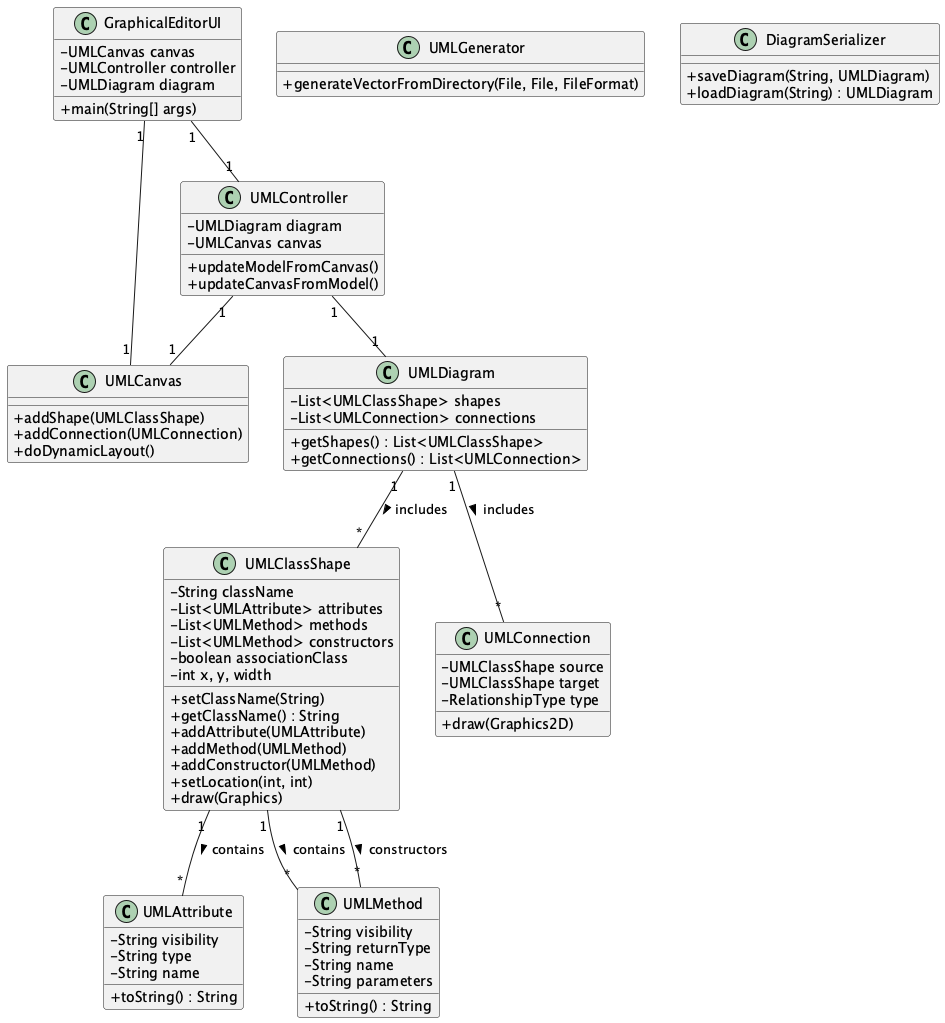

The diagram above was rendered by PlantUML. Its source (embedded in the PNG):
@startuml
skinparam classAttributeIconSize 0
class UMLClassShape {
    - String className
    - List<UMLAttribute> attributes
    - List<UMLMethod> methods
    - List<UMLMethod> constructors
    - boolean associationClass
    - int x, y, width
    + setClassName(String)
    + getClassName() : String
    + addAttribute(UMLAttribute)
    + addMethod(UMLMethod)
    + addConstructor(UMLMethod)
    + setLocation(int, int)
    + draw(Graphics)
}

class UMLAttribute {
    - String visibility
    - String type
    - String name
    + toString() : String
}

class UMLMethod {
    - String visibility
    - String returnType
    - String name
    - String parameters
    + toString() : String
}

class UMLConnection {
    - UMLClassShape source
    - UMLClassShape target
    - RelationshipType type
    + draw(Graphics2D)
}

class UMLDiagram {
    - List<UMLClassShape> shapes
    - List<UMLConnection> connections
    + getShapes() : List<UMLClassShape>
    + getConnections() : List<UMLConnection>
}

class UMLCanvas {
    + addShape(UMLClassShape)
    + addConnection(UMLConnection)
    + doDynamicLayout()
}

class GraphicalEditorUI {
    - UMLCanvas canvas
    - UMLController controller
    - UMLDiagram diagram
    + main(String[] args)
}

class UMLController {
    - UMLDiagram diagram
    - UMLCanvas canvas
    + updateModelFromCanvas()
    + updateCanvasFromModel()
}

class UMLGenerator {
    + generateVectorFromDirectory(File, File, FileFormat)
}

class DiagramSerializer {
    + saveDiagram(String, UMLDiagram)
    + loadDiagram(String) : UMLDiagram
}

UMLClassShape "1" -- "*" UMLAttribute : contains >
UMLClassShape "1" -- "*" UMLMethod : contains >
UMLClassShape "1" -- "*" UMLMethod : constructors >
UMLDiagram "1" -- "*" UMLClassShape : includes >
UMLDiagram "1" -- "*" UMLConnection : includes >
GraphicalEditorUI "1" -- "1" UMLCanvas
GraphicalEditorUI "1" -- "1" UMLController
UMLController "1" -- "1" UMLDiagram
UMLController "1" -- "1" UMLCanvas
@enduml